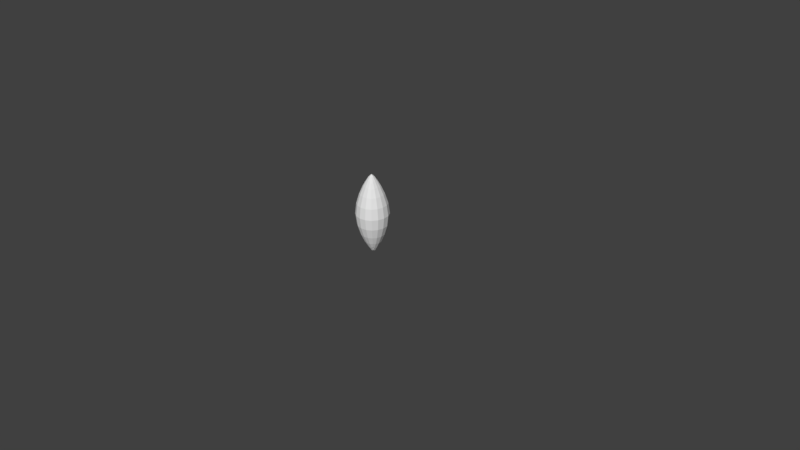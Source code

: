 # Source: CrystalBig.blend  (saved by Blender 2.77.0; exported with 4.5.12 LTS)
import bpy
from mathutils import Matrix  # noqa: F401  (used for matrix-valued properties, if any)

bpy.ops.wm.read_factory_settings(use_empty=True)
scene = bpy.context.scene
scene.name = 'Scene'

# ---- collections
col_collection_1 = bpy.data.collections.new('Collection 1'); scene.collection.children.link(col_collection_1)

# ---- world
world_world = bpy.data.worlds.new('World'); scene.world = world_world
world_world.color = (0.05088, 0.05088, 0.05088)
world_world.use_sun_shadow = False
world_world.sun_shadow_jitter_overblur = 0.0
world_world.cycles.sampling_method = 'MANUAL'

# ---- cameras
cam_camera = bpy.data.cameras.new('Camera')
cam_camera.clip_end = 100.0
cam_camera.lens = 35.0
cam_camera.sensor_width = 32.0
cam_camera.sensor_height = 18.0
cam_camera.ortho_scale = 7.314
cam_camera.dof.focus_distance = 0.0
cam_camera.dof.aperture_fstop = 128.0

# ---- meshes
me_cube_001 = bpy.data.meshes.new('Cube.001')
me_cube_001.from_pydata([(0.0, 0.0, 2.167e-08), (-0.349, -0.349, 0.5817), (0.0, 0.0, 2.167e-08), (-0.349, 0.349, 0.5817), (0.0, 0.0, 2.167e-08), (0.349, -0.349, 0.5817), (0.0, 0.0, 2.167e-08), (0.349, 0.349, 0.5817), (0.0, 0.0, 1.163), (0.0, 0.0, 1.163), (0.0, 0.0, 1.163), (0.0, 0.0, 1.163)], [], [(1, 3, 2, 0), (3, 7, 6, 2), (7, 5, 4, 6), (5, 1, 0, 4), (0, 2, 6, 4), (3, 1, 8, 9), (11, 10, 9, 8), (1, 5, 11, 8), (7, 3, 9, 10), (5, 7, 10, 11)])
me_cube_001.use_remesh_preserve_volume = False
me_cube_001.use_remesh_preserve_attributes = False
me_cube_001.use_mirror_vertex_groups = False
me_cube_001.update()

# ---- objects
ob_cube = bpy.data.objects.new('Cube', me_cube_001)
ob_camera = bpy.data.objects.new('Camera', cam_camera)

# ---- transforms, parenting, visibility, modifiers, constraints
ob_cube.location = (0.0, 0.0, 0.0)
ob_cube.lineart.crease_threshold = 0.0
_m = ob_cube.modifiers.new('Subsurf', 'SUBSURF')
_m.uv_smooth = 'PRESERVE_CORNERS'
_m.quality = 2
_m.show_only_control_edges = False
ob_camera.location = (7.481, -6.508, 5.344)
ob_camera.rotation_euler = (1.109, 0.01082, 0.8149)
ob_camera.lock_rotations_4d = False
ob_camera.empty_display_type = 'ARROWS'
ob_camera.color = (0.0, 0.0, 0.0, 0.0)
ob_camera.display_type = 'WIRE'
ob_camera.lineart.crease_threshold = 0.0

# ---- collection membership
col_collection_1.objects.link(ob_cube)
col_collection_1.objects.link(ob_camera)

# ---- scene / render settings (as saved in the file)
scene.camera = ob_camera
scene.frame_start = 1; scene.frame_end = 250; scene.frame_set(1)
scene.render.engine = 'BLENDER_EEVEE_NEXT'
scene.render.resolution_percentage = 50
scene.render.dither_intensity = 0.0
scene.cycles.use_denoising = False
scene.cycles.samples = 128
scene.cycles.sampling_pattern = 'TABULATED_SOBOL'
scene.cycles.light_sampling_threshold = 0.0
scene.cycles.use_adaptive_sampling = False
scene.cycles.use_light_tree = False
scene.cycles.blur_glossy = 0.0
scene.cycles.sample_clamp_indirect = 0.0
scene.view_settings.view_transform = 'Standard'
bpy.context.view_layer.update()

# ---- added for rendering (the .blend has no usable light): sun
light_auto_sun = bpy.data.lights.new('AutoSun', 'SUN')
light_auto_sun.energy = 3.0
light_auto_sun.angle = 0.0523599
ob_auto_sun = bpy.data.objects.new('AutoSun', light_auto_sun)
scene.collection.objects.link(ob_auto_sun)
ob_auto_sun.rotation_euler = (0.872665, 0.174533, 0.523599)
bpy.context.view_layer.update()
